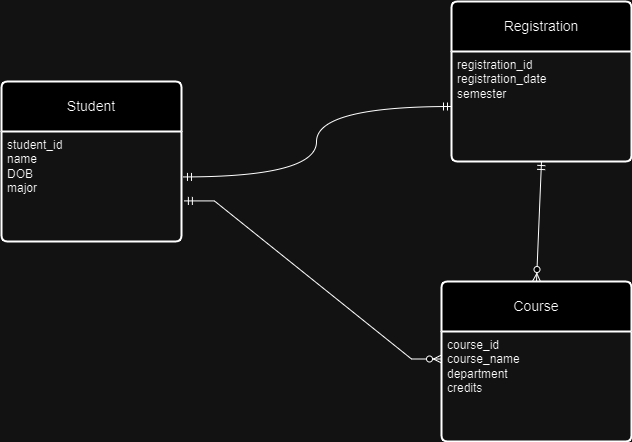

The diagram above was exported from draw.io. Its source (the exported page's mxGraphModel, read from the mxfile embedded in the PNG):
<mxGraphModel dx="1050" dy="653" grid="1" gridSize="10" guides="1" tooltips="1" connect="1" arrows="1" fold="1" page="1" pageScale="1" pageWidth="850" pageHeight="1100" math="0" shadow="0">
  <root>
    <mxCell id="0" />
    <mxCell id="1" parent="0" />
    <mxCell id="HJd-s0Q_YeKPCUqgCc3r-19" value="Student" style="swimlane;childLayout=stackLayout;horizontal=1;startSize=50;horizontalStack=0;rounded=1;fontSize=14;fontStyle=0;strokeWidth=2;resizeParent=0;resizeLast=1;shadow=0;dashed=0;align=center;arcSize=4;whiteSpace=wrap;html=1;" vertex="1" parent="1">
      <mxGeometry x="100" y="120" width="180" height="160" as="geometry" />
    </mxCell>
    <mxCell id="HJd-s0Q_YeKPCUqgCc3r-20" value="student_id&lt;div&gt;name&lt;/div&gt;&lt;div&gt;DOB&lt;/div&gt;&lt;div&gt;major&lt;/div&gt;" style="align=left;strokeColor=none;fillColor=none;spacingLeft=4;fontSize=12;verticalAlign=top;resizable=0;rotatable=0;part=1;html=1;" vertex="1" parent="HJd-s0Q_YeKPCUqgCc3r-19">
      <mxGeometry y="50" width="180" height="110" as="geometry" />
    </mxCell>
    <mxCell id="HJd-s0Q_YeKPCUqgCc3r-21" value="Registration" style="swimlane;childLayout=stackLayout;horizontal=1;startSize=50;horizontalStack=0;rounded=1;fontSize=14;fontStyle=0;strokeWidth=2;resizeParent=0;resizeLast=1;shadow=0;dashed=0;align=center;arcSize=4;whiteSpace=wrap;html=1;" vertex="1" parent="1">
      <mxGeometry x="550" y="40" width="180" height="160" as="geometry" />
    </mxCell>
    <mxCell id="HJd-s0Q_YeKPCUqgCc3r-22" value="registration_id&lt;div&gt;registration_date&lt;/div&gt;&lt;div&gt;semester&lt;/div&gt;" style="align=left;strokeColor=none;fillColor=none;spacingLeft=4;fontSize=12;verticalAlign=top;resizable=0;rotatable=0;part=1;html=1;" vertex="1" parent="HJd-s0Q_YeKPCUqgCc3r-21">
      <mxGeometry y="50" width="180" height="110" as="geometry" />
    </mxCell>
    <mxCell id="HJd-s0Q_YeKPCUqgCc3r-23" value="Course" style="swimlane;childLayout=stackLayout;horizontal=1;startSize=50;horizontalStack=0;rounded=1;fontSize=14;fontStyle=0;strokeWidth=2;resizeParent=0;resizeLast=1;shadow=0;dashed=0;align=center;arcSize=4;whiteSpace=wrap;html=1;" vertex="1" parent="1">
      <mxGeometry x="540" y="320" width="190" height="160" as="geometry" />
    </mxCell>
    <mxCell id="HJd-s0Q_YeKPCUqgCc3r-24" value="course_id&lt;div&gt;course_name&lt;/div&gt;&lt;div&gt;department&lt;/div&gt;&lt;div&gt;credits&lt;/div&gt;" style="align=left;strokeColor=none;fillColor=none;spacingLeft=4;fontSize=12;verticalAlign=top;resizable=0;rotatable=0;part=1;html=1;" vertex="1" parent="HJd-s0Q_YeKPCUqgCc3r-23">
      <mxGeometry y="50" width="190" height="110" as="geometry" />
    </mxCell>
    <mxCell id="HJd-s0Q_YeKPCUqgCc3r-28" value="" style="edgeStyle=orthogonalEdgeStyle;fontSize=12;html=1;endArrow=ERmandOne;startArrow=ERmandOne;rounded=0;exitX=1.011;exitY=0.413;exitDx=0;exitDy=0;exitPerimeter=0;entryX=0;entryY=0.5;entryDx=0;entryDy=0;curved=1;" edge="1" parent="1" source="HJd-s0Q_YeKPCUqgCc3r-20" target="HJd-s0Q_YeKPCUqgCc3r-22">
      <mxGeometry width="100" height="100" relative="1" as="geometry">
        <mxPoint x="450" y="310" as="sourcePoint" />
        <mxPoint x="550" y="210" as="targetPoint" />
      </mxGeometry>
    </mxCell>
    <mxCell id="HJd-s0Q_YeKPCUqgCc3r-31" value="" style="edgeStyle=entityRelationEdgeStyle;fontSize=12;html=1;endArrow=ERzeroToMany;startArrow=ERmandOne;rounded=0;exitX=1.016;exitY=0.631;exitDx=0;exitDy=0;exitPerimeter=0;entryX=0;entryY=0.25;entryDx=0;entryDy=0;" edge="1" parent="1" source="HJd-s0Q_YeKPCUqgCc3r-20" target="HJd-s0Q_YeKPCUqgCc3r-24">
      <mxGeometry width="100" height="100" relative="1" as="geometry">
        <mxPoint x="370" y="390" as="sourcePoint" />
        <mxPoint x="470" y="290" as="targetPoint" />
      </mxGeometry>
    </mxCell>
    <mxCell id="HJd-s0Q_YeKPCUqgCc3r-32" value="" style="fontSize=12;html=1;endArrow=ERzeroToMany;startArrow=ERmandOne;rounded=0;entryX=0.5;entryY=0;entryDx=0;entryDy=0;exitX=0.5;exitY=1;exitDx=0;exitDy=0;" edge="1" parent="1" source="HJd-s0Q_YeKPCUqgCc3r-22" target="HJd-s0Q_YeKPCUqgCc3r-23">
      <mxGeometry width="100" height="100" relative="1" as="geometry">
        <mxPoint x="590" y="230" as="sourcePoint" />
        <mxPoint x="470" y="290" as="targetPoint" />
      </mxGeometry>
    </mxCell>
  </root>
</mxGraphModel>